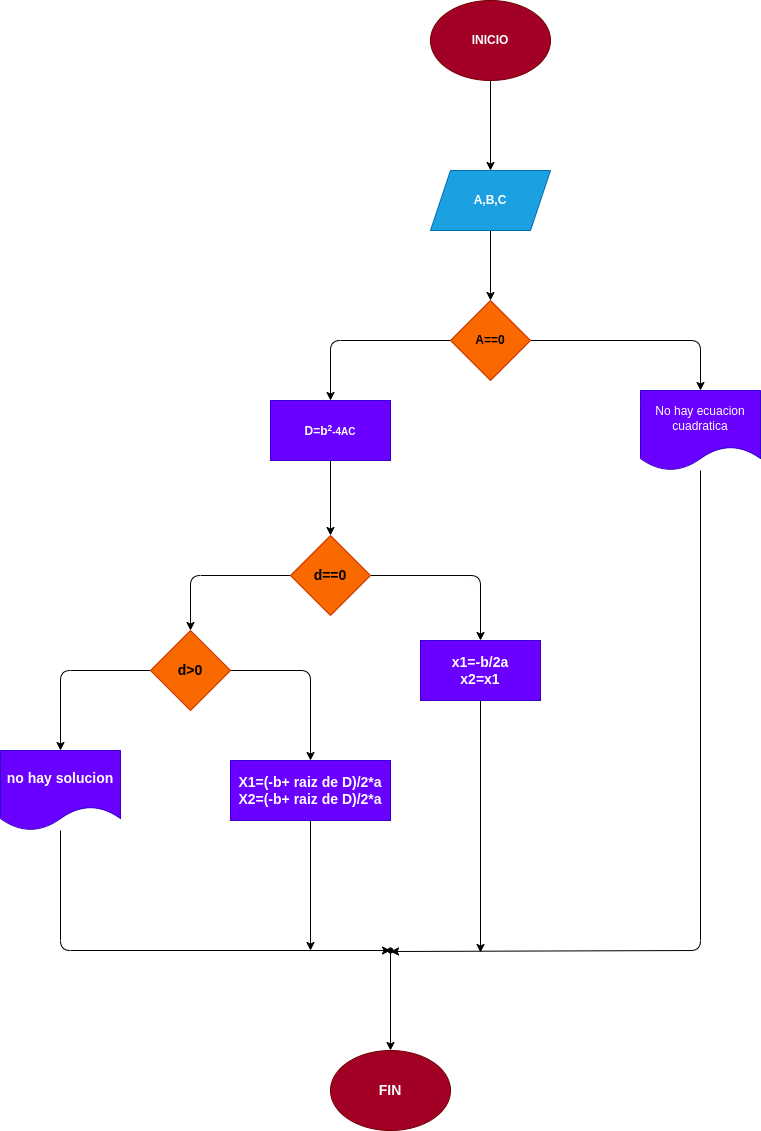

The diagram above was exported from draw.io. Its source (the exported page's mxGraphModel, read from the mxfile embedded in the PNG):
<mxGraphModel dx="1537" dy="413" grid="1" gridSize="10" guides="1" tooltips="1" connect="1" arrows="1" fold="1" page="1" pageScale="1" pageWidth="827" pageHeight="1169" math="0" shadow="0">
  <root>
    <mxCell id="0" />
    <mxCell id="1" parent="0" />
    <mxCell id="4" value="" style="edgeStyle=none;html=1;" edge="1" parent="1" source="2" target="3">
      <mxGeometry relative="1" as="geometry" />
    </mxCell>
    <mxCell id="2" value="&lt;b&gt;INICIO&lt;/b&gt;" style="ellipse;whiteSpace=wrap;html=1;fillColor=#a20025;fontColor=#ffffff;strokeColor=#6F0000;" vertex="1" parent="1">
      <mxGeometry x="260" y="10" width="120" height="80" as="geometry" />
    </mxCell>
    <mxCell id="6" value="" style="edgeStyle=none;html=1;" edge="1" parent="1" source="3" target="5">
      <mxGeometry relative="1" as="geometry" />
    </mxCell>
    <mxCell id="3" value="&lt;b&gt;A,B,C&lt;/b&gt;" style="shape=parallelogram;perimeter=parallelogramPerimeter;whiteSpace=wrap;html=1;fixedSize=1;fillColor=#1ba1e2;fontColor=#ffffff;strokeColor=#006EAF;" vertex="1" parent="1">
      <mxGeometry x="260" y="180" width="120" height="60" as="geometry" />
    </mxCell>
    <mxCell id="8" style="edgeStyle=none;html=1;entryX=0.5;entryY=0;entryDx=0;entryDy=0;" edge="1" parent="1" source="5" target="7">
      <mxGeometry relative="1" as="geometry">
        <Array as="points">
          <mxPoint x="530" y="350" />
        </Array>
      </mxGeometry>
    </mxCell>
    <mxCell id="10" style="edgeStyle=none;html=1;entryX=0.5;entryY=0;entryDx=0;entryDy=0;" edge="1" parent="1" source="5" target="9">
      <mxGeometry relative="1" as="geometry">
        <Array as="points">
          <mxPoint x="160" y="350" />
        </Array>
      </mxGeometry>
    </mxCell>
    <mxCell id="5" value="&lt;b&gt;A==0&lt;/b&gt;" style="rhombus;whiteSpace=wrap;html=1;fillColor=#fa6800;fontColor=#000000;strokeColor=#C73500;" vertex="1" parent="1">
      <mxGeometry x="280" y="310" width="80" height="80" as="geometry" />
    </mxCell>
    <mxCell id="21" style="edgeStyle=none;html=1;fontSize=14;" edge="1" parent="1" source="7">
      <mxGeometry relative="1" as="geometry">
        <mxPoint x="220" y="961" as="targetPoint" />
        <Array as="points">
          <mxPoint x="530" y="960" />
        </Array>
      </mxGeometry>
    </mxCell>
    <mxCell id="7" value="No hay ecuacion cuadratica" style="shape=document;whiteSpace=wrap;html=1;boundedLbl=1;fillColor=#6a00ff;fontColor=#ffffff;strokeColor=#3700CC;" vertex="1" parent="1">
      <mxGeometry x="470" y="400" width="120" height="80" as="geometry" />
    </mxCell>
    <mxCell id="12" value="" style="edgeStyle=none;html=1;fontSize=14;" edge="1" parent="1" source="9" target="11">
      <mxGeometry relative="1" as="geometry" />
    </mxCell>
    <mxCell id="9" value="&lt;b&gt;D=b&lt;span style=&quot;font-size: 10px;&quot;&gt;&lt;sup&gt;2&lt;/sup&gt;-4AC&lt;/span&gt;&lt;/b&gt;" style="rounded=0;whiteSpace=wrap;html=1;fillColor=#6a00ff;fontColor=#ffffff;strokeColor=#3700CC;" vertex="1" parent="1">
      <mxGeometry x="100" y="410" width="120" height="60" as="geometry" />
    </mxCell>
    <mxCell id="14" style="edgeStyle=none;html=1;entryX=0.5;entryY=0;entryDx=0;entryDy=0;fontSize=14;" edge="1" parent="1" source="11" target="13">
      <mxGeometry relative="1" as="geometry">
        <Array as="points">
          <mxPoint x="20" y="585" />
        </Array>
      </mxGeometry>
    </mxCell>
    <mxCell id="16" style="edgeStyle=none;html=1;entryX=0.5;entryY=0;entryDx=0;entryDy=0;fontSize=14;" edge="1" parent="1" source="11" target="15">
      <mxGeometry relative="1" as="geometry">
        <Array as="points">
          <mxPoint x="310" y="585" />
        </Array>
      </mxGeometry>
    </mxCell>
    <mxCell id="11" value="&lt;b&gt;d==0&lt;/b&gt;" style="rhombus;whiteSpace=wrap;html=1;fontSize=14;fillColor=#fa6800;fontColor=#000000;strokeColor=#C73500;" vertex="1" parent="1">
      <mxGeometry x="120" y="545" width="80" height="80" as="geometry" />
    </mxCell>
    <mxCell id="18" style="edgeStyle=none;html=1;entryX=0.5;entryY=0;entryDx=0;entryDy=0;fontSize=14;" edge="1" parent="1" source="13" target="17">
      <mxGeometry relative="1" as="geometry">
        <Array as="points">
          <mxPoint x="-110" y="680" />
        </Array>
      </mxGeometry>
    </mxCell>
    <mxCell id="20" style="edgeStyle=none;html=1;entryX=0.5;entryY=0;entryDx=0;entryDy=0;fontSize=14;" edge="1" parent="1" source="13" target="19">
      <mxGeometry relative="1" as="geometry">
        <Array as="points">
          <mxPoint x="140" y="680" />
        </Array>
      </mxGeometry>
    </mxCell>
    <mxCell id="13" value="&lt;b&gt;d&amp;gt;0&lt;/b&gt;" style="rhombus;whiteSpace=wrap;html=1;fontSize=14;fillColor=#fa6800;fontColor=#000000;strokeColor=#C73500;" vertex="1" parent="1">
      <mxGeometry x="-20" y="640" width="80" height="80" as="geometry" />
    </mxCell>
    <mxCell id="22" style="edgeStyle=none;html=1;fontSize=14;" edge="1" parent="1" source="15">
      <mxGeometry relative="1" as="geometry">
        <mxPoint x="310" y="962" as="targetPoint" />
      </mxGeometry>
    </mxCell>
    <mxCell id="15" value="&lt;b&gt;x1=-b/2a&lt;br&gt;x2=x1&lt;/b&gt;" style="rounded=0;whiteSpace=wrap;html=1;fontSize=14;fillColor=#6a00ff;fontColor=#ffffff;strokeColor=#3700CC;" vertex="1" parent="1">
      <mxGeometry x="250" y="650" width="120" height="60" as="geometry" />
    </mxCell>
    <mxCell id="24" value="" style="edgeStyle=none;html=1;fontSize=14;" edge="1" parent="1" source="17" target="23">
      <mxGeometry relative="1" as="geometry">
        <Array as="points">
          <mxPoint x="-110" y="960" />
        </Array>
      </mxGeometry>
    </mxCell>
    <mxCell id="17" value="&lt;b&gt;no hay solucion&lt;/b&gt;" style="shape=document;whiteSpace=wrap;html=1;boundedLbl=1;fontSize=14;fillColor=#6a00ff;fontColor=#ffffff;strokeColor=#3700CC;" vertex="1" parent="1">
      <mxGeometry x="-170" y="760" width="120" height="80" as="geometry" />
    </mxCell>
    <mxCell id="25" style="edgeStyle=none;html=1;fontSize=14;" edge="1" parent="1" source="19">
      <mxGeometry relative="1" as="geometry">
        <mxPoint x="140" y="960" as="targetPoint" />
      </mxGeometry>
    </mxCell>
    <mxCell id="19" value="&lt;b&gt;X1=(-b+ raiz de D)/2*a&lt;br&gt;X2=(-b+ raiz de D)/2*a&lt;/b&gt;" style="rounded=0;whiteSpace=wrap;html=1;fontSize=14;fillColor=#6a00ff;fontColor=#ffffff;strokeColor=#3700CC;" vertex="1" parent="1">
      <mxGeometry x="60" y="770" width="160" height="60" as="geometry" />
    </mxCell>
    <mxCell id="27" value="" style="edgeStyle=none;html=1;fontSize=14;" edge="1" parent="1" source="23" target="26">
      <mxGeometry relative="1" as="geometry" />
    </mxCell>
    <mxCell id="23" value="" style="shape=waypoint;sketch=0;size=6;pointerEvents=1;points=[];fillColor=default;resizable=0;rotatable=0;perimeter=centerPerimeter;snapToPoint=1;fontSize=14;" vertex="1" parent="1">
      <mxGeometry x="210" y="950" width="20" height="20" as="geometry" />
    </mxCell>
    <mxCell id="26" value="&lt;b&gt;FIN&lt;/b&gt;" style="ellipse;whiteSpace=wrap;html=1;fontSize=14;fillColor=#a20025;fontColor=#ffffff;strokeColor=#6F0000;" vertex="1" parent="1">
      <mxGeometry x="160" y="1060" width="120" height="80" as="geometry" />
    </mxCell>
  </root>
</mxGraphModel>